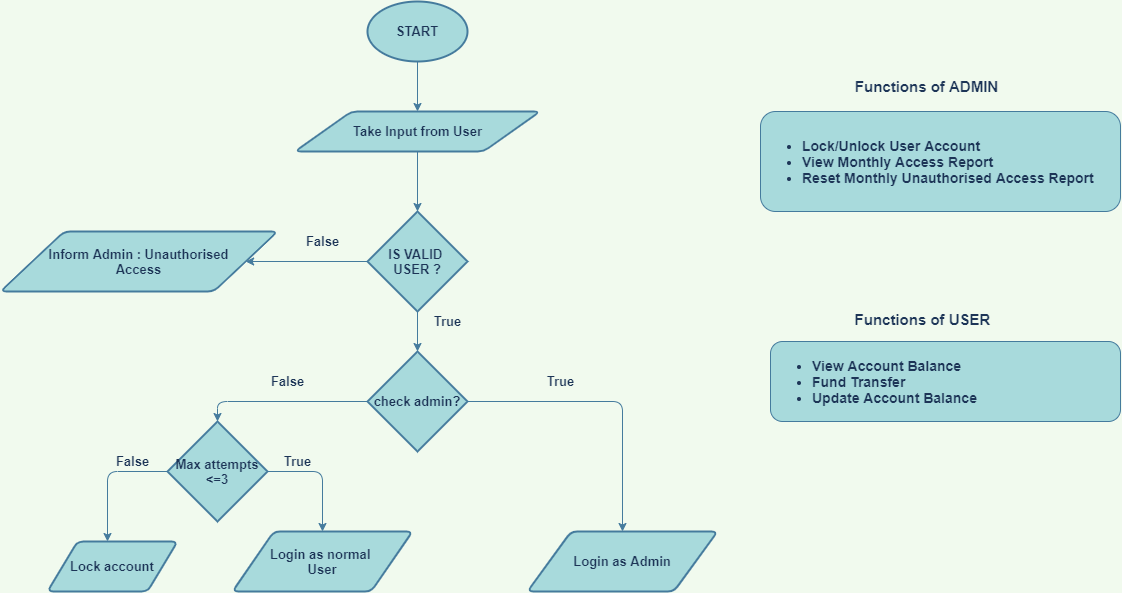

The diagram above was exported from draw.io. Its source (the exported page's mxGraphModel, read from the mxfile embedded in the PNG):
<mxGraphModel dx="1902" dy="1018" grid="1" gridSize="10" guides="1" tooltips="1" connect="1" arrows="1" fold="1" page="1" pageScale="1" pageWidth="827" pageHeight="1169" background="#F1FAEE" math="0" shadow="0">
  <root>
    <mxCell id="0" />
    <mxCell id="1" parent="0" />
    <mxCell id="nT1rFPSpnsKB156yGRuW-23" value="" style="edgeStyle=orthogonalEdgeStyle;orthogonalLoop=1;jettySize=auto;html=1;strokeColor=#457B9D;fontColor=#1D3557;labelBackgroundColor=#F1FAEE;fontStyle=1;fontSize=13;" parent="1" source="nT1rFPSpnsKB156yGRuW-2" target="nT1rFPSpnsKB156yGRuW-4" edge="1">
      <mxGeometry relative="1" as="geometry" />
    </mxCell>
    <mxCell id="nT1rFPSpnsKB156yGRuW-2" value="START" style="strokeWidth=2;html=1;shape=mxgraph.flowchart.start_1;whiteSpace=wrap;rounded=1;fillColor=#A8DADC;strokeColor=#457B9D;fontColor=#1D3557;fontStyle=1;fontSize=13;" parent="1" vertex="1">
      <mxGeometry x="477" y="60" width="100" height="60" as="geometry" />
    </mxCell>
    <mxCell id="nT1rFPSpnsKB156yGRuW-5" style="edgeStyle=orthogonalEdgeStyle;orthogonalLoop=1;jettySize=auto;html=1;strokeColor=#457B9D;fontColor=#1D3557;labelBackgroundColor=#F1FAEE;fontStyle=1;fontSize=13;" parent="1" source="nT1rFPSpnsKB156yGRuW-4" target="nT1rFPSpnsKB156yGRuW-6" edge="1">
      <mxGeometry relative="1" as="geometry">
        <mxPoint x="527" y="290" as="targetPoint" />
      </mxGeometry>
    </mxCell>
    <mxCell id="nT1rFPSpnsKB156yGRuW-4" value="Take Input from User" style="shape=parallelogram;html=1;strokeWidth=2;perimeter=parallelogramPerimeter;whiteSpace=wrap;arcSize=12;size=0.23;rounded=1;fillColor=#A8DADC;strokeColor=#457B9D;fontColor=#1D3557;fontStyle=1;fontSize=13;" parent="1" vertex="1">
      <mxGeometry x="404.5" y="170" width="245" height="40" as="geometry" />
    </mxCell>
    <mxCell id="nT1rFPSpnsKB156yGRuW-10" style="edgeStyle=orthogonalEdgeStyle;orthogonalLoop=1;jettySize=auto;html=1;entryX=1;entryY=0.5;entryDx=0;entryDy=0;strokeColor=#457B9D;fontColor=#1D3557;labelBackgroundColor=#F1FAEE;fontStyle=1;fontSize=13;" parent="1" source="nT1rFPSpnsKB156yGRuW-6" target="nT1rFPSpnsKB156yGRuW-21" edge="1">
      <mxGeometry relative="1" as="geometry">
        <mxPoint x="377" y="320" as="targetPoint" />
      </mxGeometry>
    </mxCell>
    <mxCell id="nT1rFPSpnsKB156yGRuW-22" value="" style="edgeStyle=orthogonalEdgeStyle;orthogonalLoop=1;jettySize=auto;html=1;strokeColor=#457B9D;fontColor=#1D3557;labelBackgroundColor=#F1FAEE;fontStyle=1;fontSize=13;" parent="1" source="nT1rFPSpnsKB156yGRuW-6" target="nT1rFPSpnsKB156yGRuW-13" edge="1">
      <mxGeometry relative="1" as="geometry" />
    </mxCell>
    <mxCell id="nT1rFPSpnsKB156yGRuW-6" value="IS VALID&amp;nbsp;&lt;br style=&quot;font-size: 13px;&quot;&gt;USER ?" style="strokeWidth=2;html=1;shape=mxgraph.flowchart.decision;whiteSpace=wrap;rounded=1;fillColor=#A8DADC;strokeColor=#457B9D;fontColor=#1D3557;fontStyle=1;fontSize=13;" parent="1" vertex="1">
      <mxGeometry x="477" y="270" width="100" height="100" as="geometry" />
    </mxCell>
    <mxCell id="nT1rFPSpnsKB156yGRuW-9" value="True" style="text;html=1;align=center;verticalAlign=middle;resizable=0;points=[];autosize=1;strokeColor=none;rounded=1;fontColor=#1D3557;fontStyle=1;fontSize=13;" parent="1" vertex="1">
      <mxGeometry x="537" y="370" width="40" height="20" as="geometry" />
    </mxCell>
    <mxCell id="nT1rFPSpnsKB156yGRuW-11" value="False" style="text;html=1;align=center;verticalAlign=middle;resizable=0;points=[];autosize=1;strokeColor=none;rounded=1;fontColor=#1D3557;fontStyle=1;fontSize=13;" parent="1" vertex="1">
      <mxGeometry x="407" y="290" width="50" height="20" as="geometry" />
    </mxCell>
    <mxCell id="nT1rFPSpnsKB156yGRuW-14" style="edgeStyle=orthogonalEdgeStyle;orthogonalLoop=1;jettySize=auto;html=1;strokeColor=#457B9D;fontColor=#1D3557;labelBackgroundColor=#F1FAEE;fontStyle=1;fontSize=13;" parent="1" source="nT1rFPSpnsKB156yGRuW-13" target="nT1rFPSpnsKB156yGRuW-15" edge="1">
      <mxGeometry relative="1" as="geometry">
        <mxPoint x="807" y="410" as="targetPoint" />
      </mxGeometry>
    </mxCell>
    <mxCell id="nT1rFPSpnsKB156yGRuW-32" style="edgeStyle=orthogonalEdgeStyle;orthogonalLoop=1;jettySize=auto;html=1;entryX=0.5;entryY=0;entryDx=0;entryDy=0;entryPerimeter=0;strokeColor=#457B9D;fontColor=#1D3557;labelBackgroundColor=#F1FAEE;fontStyle=1;fontSize=13;" parent="1" source="nT1rFPSpnsKB156yGRuW-13" target="nT1rFPSpnsKB156yGRuW-31" edge="1">
      <mxGeometry relative="1" as="geometry" />
    </mxCell>
    <mxCell id="nT1rFPSpnsKB156yGRuW-13" value="check admin?" style="strokeWidth=2;html=1;shape=mxgraph.flowchart.decision;whiteSpace=wrap;rounded=1;fillColor=#A8DADC;strokeColor=#457B9D;fontColor=#1D3557;fontStyle=1;fontSize=13;" parent="1" vertex="1">
      <mxGeometry x="477" y="410" width="100" height="100" as="geometry" />
    </mxCell>
    <mxCell id="nT1rFPSpnsKB156yGRuW-15" value="Login as Admin" style="shape=parallelogram;html=1;strokeWidth=2;perimeter=parallelogramPerimeter;whiteSpace=wrap;arcSize=12;size=0.23;rounded=1;fillColor=#A8DADC;strokeColor=#457B9D;fontColor=#1D3557;fontStyle=1;fontSize=13;" parent="1" vertex="1">
      <mxGeometry x="637" y="590" width="190" height="60" as="geometry" />
    </mxCell>
    <mxCell id="nT1rFPSpnsKB156yGRuW-17" value="True" style="text;html=1;align=center;verticalAlign=middle;resizable=0;points=[];autosize=1;strokeColor=none;rounded=1;fontColor=#1D3557;fontStyle=1;fontSize=13;" parent="1" vertex="1">
      <mxGeometry x="649.5" y="430" width="40" height="20" as="geometry" />
    </mxCell>
    <mxCell id="nT1rFPSpnsKB156yGRuW-19" value="False" style="text;html=1;align=center;verticalAlign=middle;resizable=0;points=[];autosize=1;strokeColor=none;rounded=1;fontColor=#1D3557;fontStyle=1;fontSize=13;" parent="1" vertex="1">
      <mxGeometry x="372" y="430" width="50" height="20" as="geometry" />
    </mxCell>
    <mxCell id="nT1rFPSpnsKB156yGRuW-20" value="Login as normal&amp;nbsp;&lt;br style=&quot;font-size: 13px;&quot;&gt;User" style="shape=parallelogram;html=1;strokeWidth=2;perimeter=parallelogramPerimeter;whiteSpace=wrap;arcSize=12;size=0.23;rounded=1;fillColor=#A8DADC;strokeColor=#457B9D;fontColor=#1D3557;fontStyle=1;fontSize=13;" parent="1" vertex="1">
      <mxGeometry x="342" y="590" width="180" height="60" as="geometry" />
    </mxCell>
    <mxCell id="nT1rFPSpnsKB156yGRuW-21" value="Inform Admin : Unauthorised&lt;br style=&quot;font-size: 13px;&quot;&gt;Access" style="shape=parallelogram;html=1;strokeWidth=2;perimeter=parallelogramPerimeter;whiteSpace=wrap;arcSize=12;size=0.23;rounded=1;fillColor=#A8DADC;strokeColor=#457B9D;fontColor=#1D3557;fontStyle=1;fontSize=13;" parent="1" vertex="1">
      <mxGeometry x="110" y="290" width="277" height="60" as="geometry" />
    </mxCell>
    <mxCell id="nT1rFPSpnsKB156yGRuW-28" value="&lt;h2 style=&quot;font-size: 15px;&quot;&gt;Functions of USER&lt;/h2&gt;" style="text;html=1;align=center;verticalAlign=middle;resizable=0;points=[];autosize=1;strokeColor=none;rounded=1;fontColor=#1D3557;fontStyle=1;fontSize=15;" parent="1" vertex="1">
      <mxGeometry x="957" y="353" width="150" height="50" as="geometry" />
    </mxCell>
    <mxCell id="nT1rFPSpnsKB156yGRuW-30" value="&lt;h2 style=&quot;font-size: 15px&quot;&gt;Functions of ADMIN&lt;/h2&gt;" style="text;html=1;align=center;verticalAlign=middle;resizable=0;points=[];autosize=1;strokeColor=none;rounded=1;fontColor=#1D3557;fontStyle=0;fontSize=15;" parent="1" vertex="1">
      <mxGeometry x="956" y="120" width="160" height="50" as="geometry" />
    </mxCell>
    <mxCell id="nT1rFPSpnsKB156yGRuW-36" style="edgeStyle=orthogonalEdgeStyle;orthogonalLoop=1;jettySize=auto;html=1;exitX=1;exitY=0.5;exitDx=0;exitDy=0;exitPerimeter=0;strokeColor=#457B9D;fontColor=#1D3557;labelBackgroundColor=#F1FAEE;fontStyle=1;fontSize=13;" parent="1" source="nT1rFPSpnsKB156yGRuW-31" target="nT1rFPSpnsKB156yGRuW-20" edge="1">
      <mxGeometry relative="1" as="geometry" />
    </mxCell>
    <mxCell id="nT1rFPSpnsKB156yGRuW-37" style="edgeStyle=orthogonalEdgeStyle;orthogonalLoop=1;jettySize=auto;html=1;strokeColor=#457B9D;fontColor=#1D3557;labelBackgroundColor=#F1FAEE;fontStyle=1;fontSize=13;" parent="1" source="nT1rFPSpnsKB156yGRuW-31" edge="1">
      <mxGeometry relative="1" as="geometry">
        <mxPoint x="217" y="600" as="targetPoint" />
      </mxGeometry>
    </mxCell>
    <mxCell id="nT1rFPSpnsKB156yGRuW-31" value="Max attempts&lt;br style=&quot;font-size: 13px;&quot;&gt;&amp;lt;=3" style="strokeWidth=2;html=1;shape=mxgraph.flowchart.decision;whiteSpace=wrap;rounded=1;fillColor=#A8DADC;strokeColor=#457B9D;fontColor=#1D3557;fontStyle=1;fontSize=13;" parent="1" vertex="1">
      <mxGeometry x="277" y="480" width="100" height="100" as="geometry" />
    </mxCell>
    <mxCell id="nT1rFPSpnsKB156yGRuW-35" value="True" style="text;html=1;align=center;verticalAlign=middle;resizable=0;points=[];autosize=1;strokeColor=none;rounded=1;fontColor=#1D3557;fontStyle=1;fontSize=13;" parent="1" vertex="1">
      <mxGeometry x="387" y="510" width="40" height="20" as="geometry" />
    </mxCell>
    <mxCell id="nT1rFPSpnsKB156yGRuW-38" value="False" style="text;html=1;align=center;verticalAlign=middle;resizable=0;points=[];autosize=1;strokeColor=none;rounded=1;fontColor=#1D3557;fontStyle=1;fontSize=13;" parent="1" vertex="1">
      <mxGeometry x="217" y="510" width="50" height="20" as="geometry" />
    </mxCell>
    <mxCell id="nT1rFPSpnsKB156yGRuW-39" value="Lock account" style="shape=parallelogram;html=1;strokeWidth=2;perimeter=parallelogramPerimeter;whiteSpace=wrap;arcSize=12;size=0.23;rounded=1;fillColor=#A8DADC;strokeColor=#457B9D;fontColor=#1D3557;fontStyle=1;fontSize=13;" parent="1" vertex="1">
      <mxGeometry x="157" y="600" width="130" height="50" as="geometry" />
    </mxCell>
    <mxCell id="plVDn-Sw8SwgJSBgf1BM-1" value="&lt;ul style=&quot;font-size: 14px;&quot;&gt;&lt;li style=&quot;font-size: 14px&quot;&gt;View Account Balance&lt;/li&gt;&lt;li style=&quot;font-size: 14px&quot;&gt;Fund Transfer&lt;/li&gt;&lt;li style=&quot;font-size: 14px&quot;&gt;Update Account Balance&lt;/li&gt;&lt;/ul&gt;" style="rounded=1;whiteSpace=wrap;html=1;sketch=0;fontColor=#1D3557;strokeColor=#457B9D;fillColor=#A8DADC;fontStyle=1;fontSize=14;align=left;" vertex="1" parent="1">
      <mxGeometry x="880" y="400" width="350" height="80" as="geometry" />
    </mxCell>
    <mxCell id="plVDn-Sw8SwgJSBgf1BM-2" value="&lt;ul style=&quot;font-size: 14px;&quot;&gt;&lt;li style=&quot;font-size: 14px&quot;&gt;Lock/Unlock User Account&lt;/li&gt;&lt;li style=&quot;font-size: 14px&quot;&gt;View Monthly Access Report&lt;/li&gt;&lt;li style=&quot;font-size: 14px&quot;&gt;Reset Monthly Unauthorised Access Report&lt;/li&gt;&lt;/ul&gt;" style="rounded=1;whiteSpace=wrap;html=1;sketch=0;fontColor=#1D3557;strokeColor=#457B9D;fillColor=#A8DADC;fontStyle=1;fontSize=14;align=left;" vertex="1" parent="1">
      <mxGeometry x="870" y="170" width="360" height="100" as="geometry" />
    </mxCell>
  </root>
</mxGraphModel>